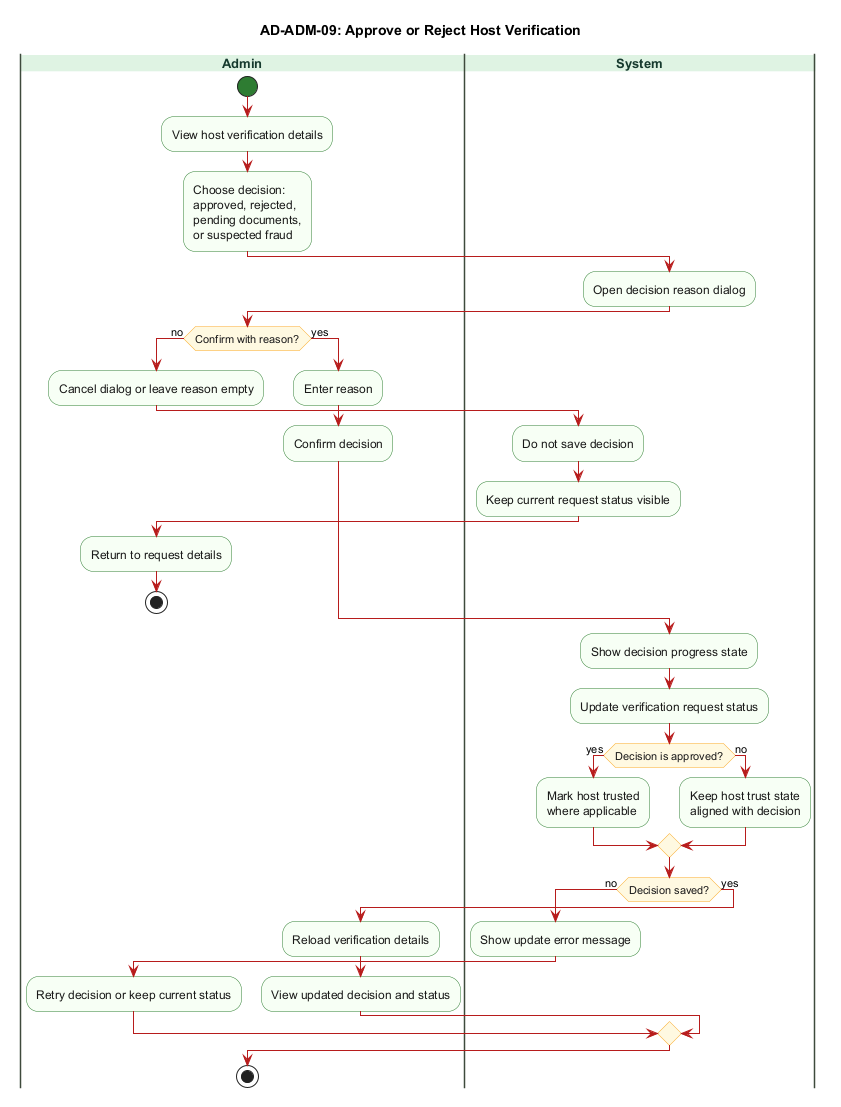

The diagram above was rendered by PlantUML. Its source (embedded in the PNG):
@startuml AD-ADM-09_approve_or_reject_host_verification
title AD-ADM-09: Approve or Reject Host Verification

skinparam backgroundColor #FFFFFF
skinparam swimlane {
  BorderColor #3F4A3C
  TitleBackgroundColor #DFF3E3
  TitleFontColor #173B2F
  TitleFontSize 13
  TitleFontStyle bold
}
skinparam activity {
  BackgroundColor #F7FFF4
  BorderColor #2E7D32
  FontColor #1A1A1A
  DiamondBackgroundColor #FFF8E1
  DiamondBorderColor #F9A825
  ArrowColor #B71C1C
  StartColor #2E7D32
  EndColor #111111
}
skinparam shadowing false

|Admin|
start
:View host verification details;
:Choose decision:\napproved, rejected,\npending documents,\nor suspected fraud;

|System|
:Open decision reason dialog;

|Admin|
if (Confirm with reason?) then (no)
  :Cancel dialog or leave reason empty;
  |System|
  :Do not save decision;
  :Keep current request status visible;
  |Admin|
  :Return to request details;
  stop
else (yes)
  :Enter reason;
  :Confirm decision;
endif

|System|
:Show decision progress state;
:Update verification request status;

if (Decision is approved?) then (yes)
  :Mark host trusted\nwhere applicable;
else (no)
  :Keep host trust state\naligned with decision;
endif

if (Decision saved?) then (no)
  :Show update error message;
  |Admin|
  :Retry decision or keep current status;
else (yes)
  :Reload verification details;
  |Admin|
  :View updated decision and status;
endif

stop
@enduml